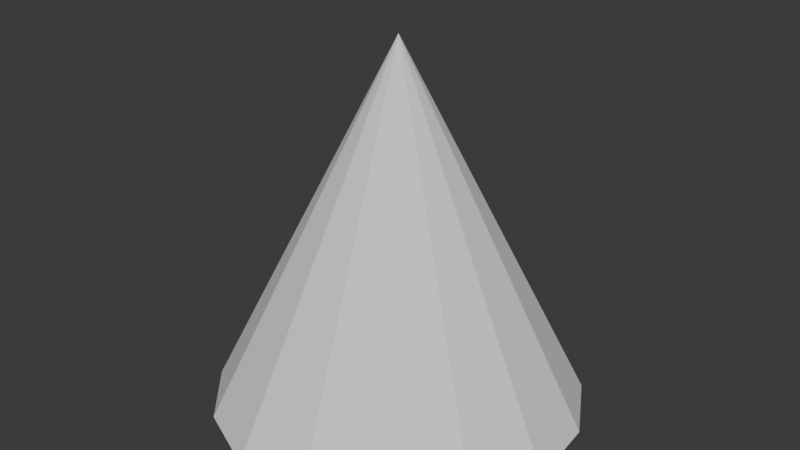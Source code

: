 # Source: kerucutjaring.blend  (saved by Blender 4.1.24; exported with 4.5.12 LTS)
import bpy
from mathutils import Matrix  # noqa: F401  (used for matrix-valued properties, if any)

bpy.ops.wm.read_factory_settings(use_empty=True)
scene = bpy.context.scene
scene.name = 'Scene'

# ---- collections
col_collection = bpy.data.collections.new('Collection'); scene.collection.children.link(col_collection)

# ---- world
world_world = bpy.data.worlds.new('World'); scene.world = world_world
world_world.use_nodes = True; world_world.node_tree.nodes.clear()
_N = world_world.node_tree.nodes; _L = world_world.node_tree.links
n0 = _N.new('ShaderNodeOutputWorld'); n0.name = 'World Output'; n0.location = (300, 300)
n1 = _N.new('ShaderNodeBackground'); n1.name = 'Background'; n1.location = (10, 300)
n1.inputs[0].default_value = (0.05088, 0.05088, 0.05088, 1.0)
_L.new(n1.outputs[0], n0.inputs[0])
n0.is_active_output = True
world_world.color = (0.05088, 0.05088, 0.05088)
world_world.use_sun_shadow = False
world_world.sun_shadow_jitter_overblur = 0.0

# ---- meshes
me_cone = bpy.data.meshes.new('Cone')
me_cone.from_pydata([], [], [])
_uv = me_cone.uv_layers.new(name='UVMap')
_uv.uv.foreach_set('vector', [])
me_cone.update()
me_cone_001 = bpy.data.meshes.new('Cone.001')
me_cone_001.from_pydata([(0.2034, 0.5432, -1.0), (-0.2034, 0.4568, -1.0), (0.2034, -0.4568, 1.0)], [], [(1, 2, 0)])
_uv = me_cone_001.uv_layers.new(name='UVMap')
_uv.uv.foreach_set('vector', [0.1524, 0.4693, 0.25, 0.25, 0.25, 0.49])
me_cone_001.update()
me_cone_002 = bpy.data.meshes.new('Cone.002')
me_cone_002.from_pydata([(-0.3716, 0.3346, -1.0), (-0.03516, 0.579, -1.0), (0.3716, -0.3346, 1.0)], [], [(0, 2, 1)])
_uv = me_cone_002.uv_layers.new(name='UVMap')
_uv.uv.foreach_set('vector', [0.07165, 0.4106, 0.25, 0.25, 0.1524, 0.4693])
me_cone_002.update()
me_cone_003 = bpy.data.meshes.new('Cone.003')
me_cone_003.from_pydata([(-0.4755, 0.1545, -1.0), (-0.2676, 0.5146, -1.0), (0.4755, -0.1545, 1.0)], [], [(0, 2, 1)])
_uv = me_cone_003.uv_layers.new(name='UVMap')
_uv.uv.foreach_set('vector', [0.02175, 0.3242, 0.25, 0.25, 0.07165, 0.4106])
me_cone_003.update()
me_cone_004 = bpy.data.meshes.new('Cone.004')
me_cone_004.from_pydata([(-0.4973, -0.05226, -1.0), (-0.4538, 0.3613, -1.0), (0.4973, 0.05226, 1.0)], [], [(0, 2, 1)])
_uv = me_cone_004.uv_layers.new(name='UVMap')
_uv.uv.foreach_set('vector', [0.01131, 0.2249, 0.25, 0.25, 0.02175, 0.3242])
me_cone_004.update()
me_cone_005 = bpy.data.meshes.new('Cone.005')
me_cone_005.from_pydata([(-0.433, -0.25, -1.0), (-0.5615, 0.1455, -1.0), (0.433, 0.25, 1.0)], [], [(0, 2, 1)])
_uv = me_cone_005.uv_layers.new(name='UVMap')
_uv.uv.foreach_set('vector', [0.04215, 0.13, 0.25, 0.25, 0.01131, 0.2249])
me_cone_005.update()
me_cone_006 = bpy.data.meshes.new('Cone.006')
me_cone_006.from_pydata([(-0.2939, -0.4045, -1.0), (-0.5721, -0.09549, -1.0), (0.2939, 0.4045, 1.0)], [], [(0, 2, 1)])
_uv = me_cone_006.uv_layers.new(name='UVMap')
_uv.uv.foreach_set('vector', [0.1089, 0.05584, 0.25, 0.25, 0.04215, 0.13])
me_cone_006.update()
me_cone_007 = bpy.data.meshes.new('Cone.007')
me_cone_007.from_pydata([(-0.104, -0.4891, -1.0), (-0.4838, -0.3199, -1.0), (0.104, 0.4891, 1.0)], [], [(0, 2, 1)])
_uv = me_cone_007.uv_layers.new(name='UVMap')
_uv.uv.foreach_set('vector', [0.2001, 0.01524, 0.25, 0.25, 0.1089, 0.05584])
me_cone_007.update()
me_cone_008 = bpy.data.meshes.new('Cone.008')
me_cone_008.from_pydata([(0.2079, 0.0, 0.0), (-0.2079, 0.0, 0.0), (0.0, 0.9781, 2.0)], [], [(0, 2, 1)])
_uv = me_cone_008.uv_layers.new(name='UVMap')
_uv.uv.foreach_set('vector', [0.2999, 0.01524, 0.25, 0.25, 0.2001, 0.01524])
me_cone_008.update()
me_cone_009 = bpy.data.meshes.new('Cone.009')
me_cone_009.from_pydata([(0.4838, -0.3199, -1.0), (0.104, -0.4891, -1.0), (-0.104, 0.4891, 1.0)], [], [(0, 2, 1)])
_uv = me_cone_009.uv_layers.new(name='UVMap')
_uv.uv.foreach_set('vector', [0.3911, 0.05584, 0.25, 0.25, 0.2999, 0.01524])
me_cone_009.update()
me_cone_010 = bpy.data.meshes.new('Cone.010')
me_cone_010.from_pydata([(0.5721, -0.09549, -1.0), (0.2939, -0.4045, -1.0), (-0.2939, 0.4045, 1.0)], [], [(0, 2, 1)])
_uv = me_cone_010.uv_layers.new(name='UVMap')
_uv.uv.foreach_set('vector', [0.4578, 0.13, 0.25, 0.25, 0.3911, 0.05584])
me_cone_010.update()
me_cone_011 = bpy.data.meshes.new('Cone.011')
me_cone_011.from_pydata([(0.5615, 0.1455, -1.0), (0.433, -0.25, -1.0), (-0.433, 0.25, 1.0)], [], [(0, 2, 1)])
_uv = me_cone_011.uv_layers.new(name='UVMap')
_uv.uv.foreach_set('vector', [0.4887, 0.2249, 0.25, 0.25, 0.4578, 0.13])
me_cone_011.update()
me_cone_012 = bpy.data.meshes.new('Cone.012')
me_cone_012.from_pydata([(0.4538, 0.3613, -1.0), (0.4973, -0.05226, -1.0), (-0.4973, 0.05226, 1.0)], [], [(0, 2, 1)])
_uv = me_cone_012.uv_layers.new(name='UVMap')
_uv.uv.foreach_set('vector', [0.4783, 0.3242, 0.25, 0.25, 0.4887, 0.2249])
me_cone_012.update()
me_cone_013 = bpy.data.meshes.new('Cone.013')
me_cone_013.from_pydata([(0.2676, 0.5146, -1.0), (0.4755, 0.1545, -1.0), (-0.4755, -0.1545, 1.0)], [], [(0, 2, 1)])
_uv = me_cone_013.uv_layers.new(name='UVMap')
_uv.uv.foreach_set('vector', [0.4284, 0.4106, 0.25, 0.25, 0.4783, 0.3242])
me_cone_013.update()
me_cone_014 = bpy.data.meshes.new('Cone.014')
me_cone_014.from_pydata([(0.03516, 0.579, -1.0), (0.3716, 0.3346, -1.0), (-0.3716, -0.3346, 1.0)], [], [(0, 2, 1)])
_uv = me_cone_014.uv_layers.new(name='UVMap')
_uv.uv.foreach_set('vector', [0.3476, 0.4693, 0.25, 0.25, 0.4284, 0.4106])
me_cone_014.update()
me_cone_015 = bpy.data.meshes.new('Cone.015')
me_cone_015.from_pydata([(-0.2034, 0.5432, -1.0), (0.2034, 0.4568, -1.0), (-0.2034, -0.4568, 1.0)], [], [(0, 2, 1)])
_uv = me_cone_015.uv_layers.new(name='UVMap')
_uv.uv.foreach_set('vector', [0.25, 0.49, 0.25, 0.25, 0.3476, 0.4693])
me_cone_015.update()
me_cone_016 = bpy.data.meshes.new('Cone.016')
me_cone_016.from_pydata([(0.0, 1.978, 0.0), (0.4067, 1.892, 0.0), (0.7431, 1.647, 0.0), (0.9511, 1.287, 0.0), (0.9945, 0.8736, 0.0), (0.866, 0.4781, 0.0), (0.5878, 0.1691, 0.0), (0.2079, 0.0, 0.0), (-0.2079, 0.0, 0.0), (-0.5878, 0.1691, 0.0), (-0.866, 0.4781, 0.0), (-0.9945, 0.8736, 0.0), (-0.9511, 1.287, 0.0), (-0.7431, 1.647, 0.0), (-0.4067, 1.892, 0.0)], [], [(0, 1, 2, 3, 4, 5, 6, 7, 8, 9, 10, 11, 12, 13, 14)])
_uv = me_cone_016.uv_layers.new(name='UVMap')
_uv.uv.foreach_set('vector', [0.75, 0.49, 0.8476, 0.4693, 0.9284, 0.4106, 0.9783, 0.3242, 0.9887, 0.2249, 0.9578, 0.13, 0.8911, 0.05584, 0.7999, 0.01524, 0.7001, 0.01524, 0.6089, 0.05584, 0.5422, 0.13, 0.5113, 0.2249, 0.5217, 0.3242, 0.5716, 0.4106, 0.6524, 0.4693])
me_cone_016.update()

# ---- objects
ob_jaringkerucut = bpy.data.objects.new('JaringKerucut', me_cone)
ob_cone_001 = bpy.data.objects.new('Cone.001', me_cone_001)
ob_cone_002 = bpy.data.objects.new('Cone.002', me_cone_002)
ob_cone_003 = bpy.data.objects.new('Cone.003', me_cone_003)
ob_cone_004 = bpy.data.objects.new('Cone.004', me_cone_004)
ob_cone_005 = bpy.data.objects.new('Cone.005', me_cone_005)
ob_cone_006 = bpy.data.objects.new('Cone.006', me_cone_006)
ob_cone_007 = bpy.data.objects.new('Cone.007', me_cone_007)
ob_cone_008 = bpy.data.objects.new('Cone.008', me_cone_008)
ob_cone_009 = bpy.data.objects.new('Cone.009', me_cone_009)
ob_cone_010 = bpy.data.objects.new('Cone.010', me_cone_010)
ob_cone_011 = bpy.data.objects.new('Cone.011', me_cone_011)
ob_cone_012 = bpy.data.objects.new('Cone.012', me_cone_012)
ob_cone_013 = bpy.data.objects.new('Cone.013', me_cone_013)
ob_cone_014 = bpy.data.objects.new('Cone.014', me_cone_014)
ob_cone_015 = bpy.data.objects.new('Cone.015', me_cone_015)
ob_cone_016 = bpy.data.objects.new('Cone.016', me_cone_016)
ob_empty = bpy.data.objects.new('Empty', None)
ob_empty_001 = bpy.data.objects.new('Empty.001', None)
ob_empty_002 = bpy.data.objects.new('Empty.002', None)
ob_empty_003 = bpy.data.objects.new('Empty.003', None)
ob_empty_004 = bpy.data.objects.new('Empty.004', None)
ob_empty_005 = bpy.data.objects.new('Empty.005', None)
ob_empty_006 = bpy.data.objects.new('Empty.006', None)
ob_empty_007 = bpy.data.objects.new('Empty.007', None)
ob_empty_008 = bpy.data.objects.new('Empty.008', None)
ob_empty_009 = bpy.data.objects.new('Empty.009', None)
ob_empty_010 = bpy.data.objects.new('Empty.010', None)
ob_empty_011 = bpy.data.objects.new('Empty.011', None)
ob_empty_012 = bpy.data.objects.new('Empty.012', None)
ob_empty_013 = bpy.data.objects.new('Empty.013', None)

# ---- transforms, parenting, visibility, modifiers, constraints
ob_jaringkerucut.location = (0.0, 0.0, 0.0)
ob_cone_001.parent = ob_empty_013
ob_cone_001.matrix_parent_inverse = Matrix(((0.9826, 0.0302, -0.1835, 0.186), (0.04557, 0.9175, 0.395, -0.4098), (0.1803, -0.3965, 0.9002, 0.2178), (-0.0, -0.0, -0.0, 1.0)))
ob_cone_001.location = (-0.2034, 0.4568, 0.0)
ob_cone_002.parent = ob_empty_012
ob_cone_002.matrix_parent_inverse = Matrix(((0.947, 0.0313, -0.3198, 0.3414), (0.06343, 0.9574, 0.2816, -0.2968), (0.315, -0.2869, 0.9047, 0.213), (-0.0, -0.0, -0.0, 1.0)))
ob_cone_002.location = (-0.3716, 0.3346, 0.0)
ob_cone_003.parent = ob_empty_011
ob_cone_003.matrix_parent_inverse = Matrix(((0.9051, 0.02936, -0.4241, 0.4259), (0.02936, 0.9909, 0.1313, -0.1391), (0.4241, -0.1313, 0.8961, 0.222), (-0.0, -0.0, -0.0, 1.0)))
ob_cone_003.location = (-0.4755, 0.1545, 0.0)
ob_cone_004.parent = ob_empty_010
ob_cone_004.matrix_parent_inverse = Matrix(((0.8971, -0.000655, -0.4418, 0.4461), (-0.02216, 0.9987, -0.04649, 0.04117), (0.4412, 0.0515, 0.8959, 0.2221), (-0.0, 0.0, -0.0, 1.0)))
ob_cone_004.location = (-0.4973, -0.05226, 0.0)
ob_cone_005.parent = ob_empty_009
ob_cone_005.matrix_parent_inverse = Matrix(((0.922, -0.04501, -0.3845, 0.388), (-0.04501, 0.974, -0.222, 0.224), (0.3845, 0.222, 0.8961, 0.222), (-0.0, 0.0, -0.0, 1.0)))
ob_cone_005.location = (-0.433, -0.25, 0.0)
ob_cone_006.parent = ob_empty_002
ob_cone_006.matrix_parent_inverse = Matrix(((0.2652, 0.3594, 0.8947, 0.2233), (0.8559, 0.3395, -0.39, 0.3889), (-0.4439, 0.8692, -0.2176, 0.2211), (-0.0, -0.0, 0.0, 1.0)))
ob_cone_006.location = (-0.2939, -0.4045, 0.0)
ob_cone_007.parent = ob_empty_001
ob_cone_007.matrix_parent_inverse = Matrix(((0.9847, 0.09609, -0.1451, 0.1494), (-0.1489, 0.8966, -0.417, 0.423), (0.09008, 0.4322, 0.8973, 0.2208), (-0.0, 0.0, -0.0, 1.0)))
ob_cone_007.location = (-0.104, -0.4891, 0.0)
ob_cone_008.parent = ob_jaringkerucut
ob_cone_008.location = (0.0, -0.9781, -1.0)
ob_cone_009.parent = ob_empty
ob_cone_009.matrix_parent_inverse = Matrix(((0.9954, 0.02967, 0.09144, -0.08896), (0.01317, 0.9001, -0.4355, 0.4389), (-0.09522, 0.4346, 0.8956, 0.2225), (-0.0, -0.0, -0.0, 1.0)))
ob_cone_009.location = (0.104, -0.4891, 0.0)
ob_cone_010.parent = ob_empty_003
ob_cone_010.matrix_parent_inverse = Matrix(((0.9661, 0.05941, 0.2512, -0.2599), (0.03497, 0.9341, -0.3554, 0.3676), (-0.2558, 0.3521, 0.9003, 0.2176), (-0.0, -0.0, -0.0, 1.0)))
ob_cone_010.location = (0.2939, -0.4045, 0.0)
ob_cone_011.parent = ob_empty_004
ob_cone_011.matrix_parent_inverse = Matrix(((0.9252, 0.05219, 0.3759, -0.3876), (0.03439, 0.9749, -0.22, 0.2288), (-0.378, 0.2164, 0.9002, 0.2178), (-0.0, -0.0, -0.0, 1.0)))
ob_cone_011.location = (0.433, -0.25, 0.0)
ob_cone_012.parent = ob_empty_005
ob_cone_012.matrix_parent_inverse = Matrix(((0.9017, 0.01761, 0.4321, -0.4474), (0.004686, 0.9987, -0.05049, 0.04987), (-0.4324, 0.04755, 0.9004, 0.2175), (-0.0, -0.0, -0.0, 1.0)))
ob_cone_012.location = (0.4973, -0.05226, 0.0)
ob_cone_013.parent = ob_empty_006
ob_cone_013.matrix_parent_inverse = Matrix(((0.9067, -0.03767, 0.4201, -0.4253), (-0.02439, 0.9897, 0.1414, -0.1413), (-0.4211, -0.1384, 0.8964, 0.2216), (0.0, -0.0, -0.0, 1.0)))
ob_cone_013.location = (0.4755, 0.1545, 0.0)
ob_cone_014.parent = ob_empty_007
ob_cone_014.matrix_parent_inverse = Matrix(((0.9478, -0.05329, 0.3145, -0.3343), (-0.04154, 0.9569, 0.2873, -0.3047), (-0.3163, -0.2854, 0.9047, 0.213), (0.0, -0.0, -0.0, 1.0)))
ob_cone_014.location = (0.3716, 0.3346, 0.0)
ob_cone_015.parent = ob_empty_008
ob_cone_015.matrix_parent_inverse = Matrix(((0.9839, -0.04913, 0.172, -0.1776), (-0.02414, 0.9163, 0.3998, -0.4136), (-0.1772, -0.3975, 0.9003, 0.2176), (0.0, -0.0, -0.0, 1.0)))
ob_cone_015.location = (0.2034, 0.4568, 0.0)
ob_cone_016.parent = ob_jaringkerucut
ob_cone_016.location = (0.0, -0.9781, -1.0)
ob_empty.parent = ob_cone_008
ob_empty.matrix_parent_inverse = Matrix(((1.0, -0.0, -0.0, -0.0), (-0.0, 1.0, 0.0, 0.9781), (-0.0, -0.0, 1.0, 1.0), (-0.0, 0.0, -0.0, 1.0)))
ob_empty.location = (0.104, -0.4891, 0.0)
ob_empty.rotation_euler = (-0.4526, -0.09156, 0.0298)
ob_empty.empty_display_type = 'ARROWS'
ob_empty_001.parent = ob_cone_008
ob_empty_001.matrix_parent_inverse = Matrix(((1.0, -0.0, -0.0, -0.0), (-0.0, 1.0, 0.0, 0.9781), (-0.0, -0.0, 1.0, 1.0), (-0.0, 0.0, -0.0, 1.0)))
ob_empty_001.location = (-0.104, -0.4891, 0.0)
ob_empty_001.rotation_euler = (-0.435, 0.1457, 0.09727)
ob_empty_001.empty_display_type = 'ARROWS'
ob_empty_002.parent = ob_cone_007
ob_empty_002.matrix_parent_inverse = Matrix(((1.0, -2.22e-16, -7.451e-09, 0.104), (3.725e-09, 1.0, -2.776e-17, 0.4891), (1.49e-08, 2.98e-08, 1.0, 1.49e-08), (-0.0, 0.0, -0.0, 1.0)))
ob_empty_002.location = (-0.2939, -0.4045, 0.0)
ob_empty_002.rotation_euler = (-2.08, -1.108, 0.9352)
ob_empty_002.empty_display_type = 'ARROWS'
ob_empty_003.parent = ob_cone_009
ob_empty_003.matrix_parent_inverse = Matrix(((1.0, -0.0, -0.0, -0.104), (-0.0, 1.0, 0.0, 0.4891), (-7.451e-09, -0.0, 1.0, 5.551e-17), (-0.0, 0.0, -0.0, 1.0)))
ob_empty_003.location = (0.2939, -0.4045, 2.19e-09)
ob_empty_003.rotation_euler = (-0.3759, -0.254, 0.06141)
ob_empty_003.empty_display_type = 'ARROWS'
ob_empty_004.parent = ob_cone_010
ob_empty_004.matrix_parent_inverse = Matrix(((1.0, -7.451e-09, 1.49e-08, -0.2939), (-0.0, 1.0, -0.0, 0.4045), (2.98e-08, 5.96e-08, 1.0, -1.49e-08), (-0.0, -0.0, -0.0, 1.0)))
ob_empty_004.location = (0.433, -0.25, 1.69e-08)
ob_empty_004.rotation_euler = (-0.2397, -0.3854, 0.05635)
ob_empty_004.empty_display_type = 'ARROWS'
ob_empty_005.parent = ob_cone_011
ob_empty_005.matrix_parent_inverse = Matrix(((1.0, -0.0, -2.98e-08, -0.433), (-0.0, 1.0, 0.0, 0.25), (-0.0, -0.0, 1.0, -0.0), (-0.0, 0.0, -0.0, 1.0)))
ob_empty_005.location = (0.4973, -0.05226, 0.0)
ob_empty_005.rotation_euler = (-0.05601, -0.4468, 0.01953)
ob_empty_005.empty_display_type = 'ARROWS'
ob_empty_006.parent = ob_cone_012
ob_empty_006.matrix_parent_inverse = Matrix(((1.0, 1.863e-09, -2.98e-08, -0.4973), (-0.0, 1.0, 0.0, 0.05226), (-0.0, -3.725e-09, 1.0, -0.0), (-0.0, 0.0, -0.0, 1.0)))
ob_empty_006.location = (0.4755, 0.1545, 5.756e-10)
ob_empty_006.rotation_euler = (0.1564, -0.4335, -0.04152)
ob_empty_006.empty_display_type = 'ARROWS'
ob_empty_007.parent = ob_cone_013
ob_empty_007.matrix_parent_inverse = Matrix(((1.0, -3.725e-09, 2.776e-17, -0.4755), (3.725e-09, 1.0, -7.451e-09, -0.1545), (-2.98e-08, 1.11e-16, 1.0, 1.49e-08), (-0.0, 0.0, -0.0, 1.0)))
ob_empty_007.location = (0.3716, 0.3346, -3.827e-09)
ob_empty_007.rotation_euler = (0.3075, -0.32, -0.05617)
ob_empty_007.empty_display_type = 'ARROWS'
ob_empty_008.parent = ob_cone_014
ob_empty_008.matrix_parent_inverse = Matrix(((1.0, 7.451e-09, 0.0, -0.3716), (1.49e-08, 1.0, -0.0, -0.3346), (-2.98e-08, -2.98e-08, 1.0, -0.0), (-0.0, 0.0, -0.0, 1.0)))
ob_empty_008.location = (0.2034, 0.4568, 1.967e-08)
ob_empty_008.rotation_euler = (0.4179, -0.1729, -0.04989)
ob_empty_008.empty_display_type = 'ARROWS'
ob_empty_009.parent = ob_cone_006
ob_empty_009.matrix_parent_inverse = Matrix(((1.0, -0.0, 1.49e-08, 0.2939), (1.11e-16, 1.0, 1.49e-08, 0.4045), (7.451e-09, -0.0, 1.0, -1.118e-08), (-0.0, 0.0, -0.0, 1.0)))
ob_empty_009.location = (-0.433, -0.25, 1.44e-08)
ob_empty_009.rotation_euler = (-0.2428, 0.3946, -0.04878)
ob_empty_009.empty_display_type = 'ARROWS'
ob_empty_010.parent = ob_cone_005
ob_empty_010.matrix_parent_inverse = Matrix(((1.0, 7.451e-09, 0.0, 0.433), (-7.451e-09, 1.0, -0.0, 0.25), (-2.98e-08, -2.22e-16, 1.0, -0.0), (-0.0, 0.0, -0.0, 1.0)))
ob_empty_010.location = (-0.4973, -0.05226, -1.482e-08)
ob_empty_010.rotation_euler = (-0.05185, 0.4576, -0.0007301)
ob_empty_010.empty_display_type = 'ARROWS'
ob_empty_011.parent = ob_cone_004
ob_empty_011.matrix_parent_inverse = Matrix(((1.0, -0.0, 0.0, 0.4973), (-0.0, 1.0, -0.0, 0.05226), (-0.0, 0.0, 1.0, -1.49e-08), (-0.0, 0.0, -0.0, 1.0)))
ob_empty_011.location = (-0.4755, 0.1545, 1.49e-08)
ob_empty_011.rotation_euler = (0.1455, 0.438, 0.03243)
ob_empty_011.empty_display_type = 'ARROWS'
ob_empty_012.parent = ob_cone_003
ob_empty_012.matrix_parent_inverse = Matrix(((1.0, -3.725e-09, 2.776e-17, 0.4755), (-3.725e-09, 1.0, -7.451e-09, -0.1545), (2.776e-17, -7.451e-09, 1.0, 1.49e-08), (-0.0, 0.0, -0.0, 1.0)))
ob_empty_012.location = (-0.3716, 0.3346, -1.241e-08)
ob_empty_012.rotation_euler = (0.3017, 0.3255, 0.03304)
ob_empty_012.empty_display_type = 'ARROWS'
ob_empty_013.parent = ob_cone_002
ob_empty_013.matrix_parent_inverse = Matrix(((1.0, -0.0, -0.0, 0.3716), (-7.451e-09, 1.0, 2.98e-08, -0.3346), (0.0, 0.0, 1.0, -0.0), (0.0, 0.0, -0.0, 1.0)))
ob_empty_013.location = (-0.2034, 0.4568, 0.0)
ob_empty_013.rotation_euler = (0.4136, 0.1845, 0.03072)
ob_empty_013.empty_display_type = 'ARROWS'

# ---- collection membership
col_collection.objects.link(ob_jaringkerucut)
col_collection.objects.link(ob_cone_001)
col_collection.objects.link(ob_cone_002)
col_collection.objects.link(ob_cone_003)
col_collection.objects.link(ob_cone_004)
col_collection.objects.link(ob_cone_005)
col_collection.objects.link(ob_cone_006)
col_collection.objects.link(ob_cone_007)
col_collection.objects.link(ob_cone_008)
col_collection.objects.link(ob_cone_009)
col_collection.objects.link(ob_cone_010)
col_collection.objects.link(ob_cone_011)
col_collection.objects.link(ob_cone_012)
col_collection.objects.link(ob_cone_013)
col_collection.objects.link(ob_cone_014)
col_collection.objects.link(ob_cone_015)
col_collection.objects.link(ob_cone_016)
col_collection.objects.link(ob_empty)
col_collection.objects.link(ob_empty_001)
col_collection.objects.link(ob_empty_002)
col_collection.objects.link(ob_empty_003)
col_collection.objects.link(ob_empty_004)
col_collection.objects.link(ob_empty_005)
col_collection.objects.link(ob_empty_006)
col_collection.objects.link(ob_empty_007)
col_collection.objects.link(ob_empty_008)
col_collection.objects.link(ob_empty_009)
col_collection.objects.link(ob_empty_010)
col_collection.objects.link(ob_empty_011)
col_collection.objects.link(ob_empty_012)
col_collection.objects.link(ob_empty_013)

# ---- scene / render settings (as saved in the file)
scene.frame_start = 1; scene.frame_end = 250; scene.frame_set(1)
scene.render.engine = 'BLENDER_EEVEE_NEXT'
scene.cycles.sampling_pattern = 'TABULATED_SOBOL'
scene.eevee.ray_tracing_options.trace_max_roughness = 0.0
bpy.context.view_layer.update()

# ---- added for rendering (the .blend has no active camera and no usable light): camera, sun
cam_auto = bpy.data.cameras.new('AutoCamera')
cam_auto.lens = 50.0
cam_auto.sensor_width = 36.0
cam_auto.clip_end = 1000.0
ob_auto_camera = bpy.data.objects.new('AutoCamera', cam_auto)
scene.collection.objects.link(ob_auto_camera)
ob_auto_camera.location = (3.18758, -3.81417, 2.55006)
ob_auto_camera.rotation_euler = (1.09748, -7.21219e-08, 0.694738)
scene.camera = ob_auto_camera
light_auto_sun = bpy.data.lights.new('AutoSun', 'SUN')
light_auto_sun.energy = 3.0
light_auto_sun.angle = 0.0523599
ob_auto_sun = bpy.data.objects.new('AutoSun', light_auto_sun)
scene.collection.objects.link(ob_auto_sun)
ob_auto_sun.rotation_euler = (0.872665, 0.174533, 0.523599)
bpy.context.view_layer.update()
